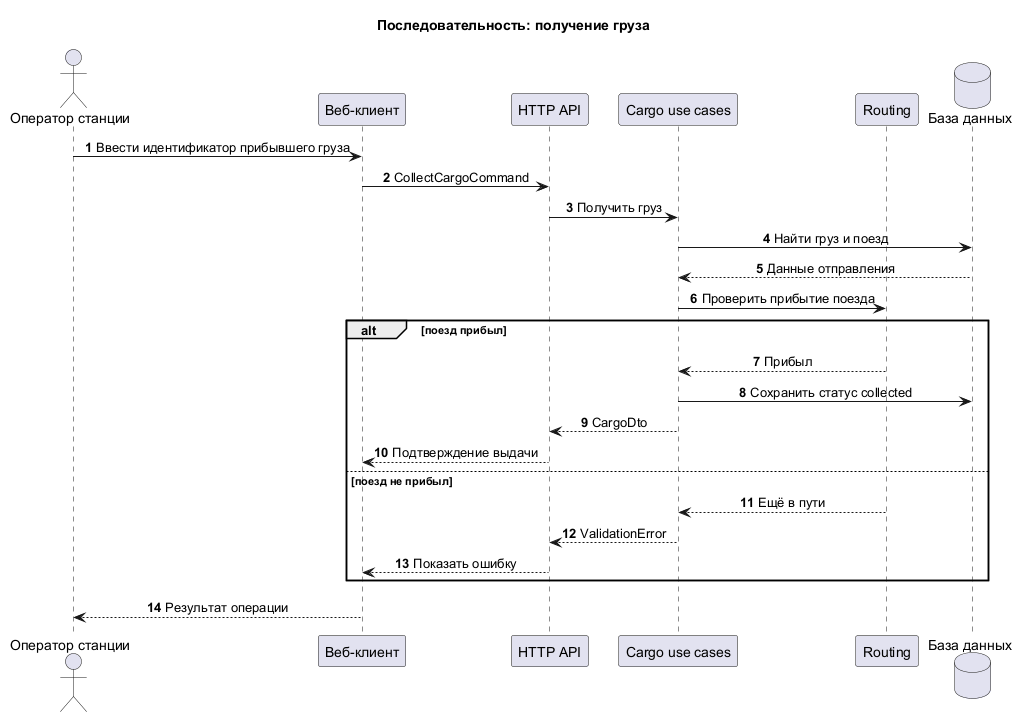

The diagram above was rendered by PlantUML. Its source (embedded in the PNG):
@startuml
!pragma layout smetana
title Последовательность: получение груза
skinparam shadowing false
skinparam sequenceMessageAlign center
skinparam responseMessageBelowArrow true
autonumber

actor "Оператор станции" as Operator
participant "Веб-клиент" as Client
participant "HTTP API" as API
participant "Cargo use cases" as Cargo
participant "Routing" as Routing
database "База данных" as DB

Operator -> Client : Ввести идентификатор прибывшего груза
Client -> API : CollectCargoCommand
API -> Cargo : Получить груз
Cargo -> DB : Найти груз и поезд
DB --> Cargo : Данные отправления
Cargo -> Routing : Проверить прибытие поезда
alt поезд прибыл
  Routing --> Cargo : Прибыл
  Cargo -> DB : Сохранить статус collected
  Cargo --> API : CargoDto
  API --> Client : Подтверждение выдачи
else поезд не прибыл
  Routing --> Cargo : Ещё в пути
  Cargo --> API : ValidationError
  API --> Client : Показать ошибку
end
Client --> Operator : Результат операции
@enduml